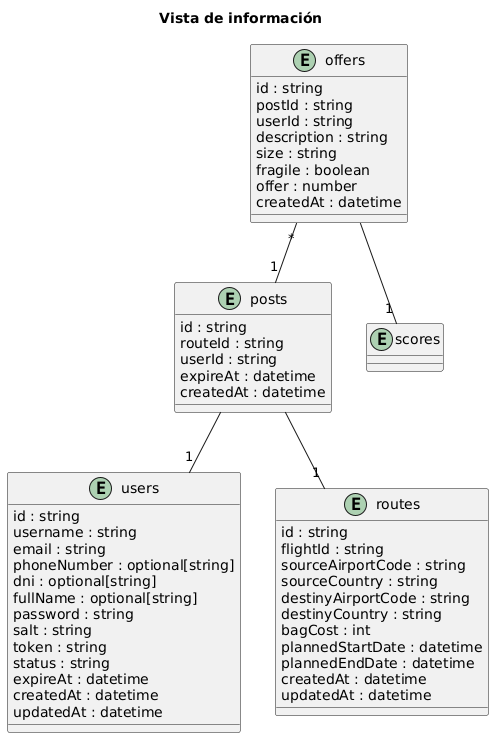

The diagram above was rendered by PlantUML. Its source (embedded in the PNG):
@startuml
title Vista de información

entity "users" as users {
  id : string
  username : string
  email : string
  phoneNumber : optional[string]
  dni : optional[string]
  fullName : optional[string]
  password : string
  salt : string
  token : string
  status : string
  expireAt : datetime
  createdAt : datetime
  updatedAt : datetime
}

entity "routes" as routes {
  id : string
  flightId : string
  sourceAirportCode : string
  sourceCountry : string
  destinyAirportCode : string
  destinyCountry : string
  bagCost : int
  plannedStartDate : datetime
  plannedEndDate : datetime
  createdAt : datetime
  updatedAt : datetime
}

entity "posts" as posts {
  id : string
  routeId : string
  userId : string
  expireAt : datetime
  createdAt : datetime
}

entity "offers" as offers {
  id : string
  postId : string
  userId : string
  description : string
  size : string
  fragile : boolean
  offer : number
  createdAt : datetime
}

entity "scores" as scores {
}


posts -- "1" users
posts -- "1" routes
offers "*" -- "1" posts
offers -- "1" scores

@enduml